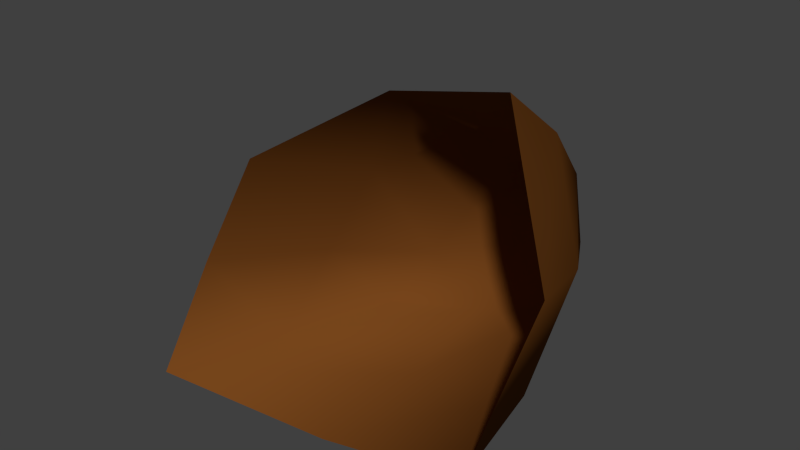 # Source: rock2.blend  (saved by Blender 2.69.0; exported with 4.5.12 LTS)
import bpy
from mathutils import Matrix  # noqa: F401  (used for matrix-valued properties, if any)

bpy.ops.wm.read_factory_settings(use_empty=True)
scene = bpy.context.scene
scene.name = 'Scene'

# ---- collections
col_collection_1 = bpy.data.collections.new('Collection 1'); scene.collection.children.link(col_collection_1)

# ---- materials (node trees are filled in below, after node groups)
mat_material = bpy.data.materials.new('Material')
mat_material.alpha_threshold = 0.0
mat_material.use_transparent_shadow = False
mat_material.diffuse_color = (0.1789, 0.05998, 0.01141, 1.0)
mat_material.roughness = 0.5
mat_material.line_color = (0.0, 0.0, 0.0, 1.0)

# ---- material node trees

# ---- world
world_world = bpy.data.worlds.new('World'); scene.world = world_world
world_world.color = (0.05088, 0.05088, 0.05088)
world_world.use_sun_shadow = False
world_world.sun_shadow_jitter_overblur = 0.0
world_world.cycles.sampling_method = 'MANUAL'
world_world.cycles.sample_map_resolution = 256

# ---- meshes
me_cube = bpy.data.meshes.new('Cube')
me_cube.from_pydata([(-0.1813, -0.2432, -0.4044), (0.675, -0.1723, -0.4349), (0.3538, -0.1814, 0.2587), (-0.3376, -0.2441, 0.5788), (-0.07983, 0.3102, -0.2639), (0.2987, 0.3296, -0.2944), (0.1383, 0.3227, -0.01164), (-0.2342, 0.2918, 0.2391), (0.253, -0.1335, -0.5123), (-0.3645, -0.1606, 0.08281), (-0.1522, 0.05996, -0.3575), (0.5819, -0.1108, -0.09861), (0.4962, 0.09756, -0.374), (-0.006433, -0.1498, 0.4835), (0.2617, 0.1045, 0.1403), (-0.2949, 0.03791, 0.4143), (0.1103, 0.3584, -0.3031), (-0.1929, 0.3522, -0.01037), (0.233, 0.3542, -0.162), (-0.06512, 0.345, 0.1347), (0.0122, 0.4059, -0.08859), (0.1714, 0.1443, -0.4233), (0.4168, 0.1534, -0.1261), (-0.03166, 0.127, 0.3191), (-0.2939, 0.1251, 0.02314)], [], [(20, 19, 6, 18), (21, 16, 5, 12), (22, 18, 6, 14), (23, 19, 7, 15), (24, 9, 3, 15), (16, 20, 18, 5), (4, 17, 20, 16), (17, 7, 19, 20), (8, 21, 12, 1), (0, 10, 21, 8), (10, 4, 16, 21), (11, 22, 14, 2), (1, 12, 22, 11), (12, 5, 18, 22), (13, 23, 15, 3), (2, 14, 23, 13), (14, 6, 19, 23), (17, 24, 15, 7), (4, 10, 24, 17), (10, 0, 9, 24)])
me_cube.polygons.foreach_set('use_smooth', [True] * 20)
me_cube.materials.append(mat_material)
me_cube.use_remesh_preserve_volume = False
me_cube.use_remesh_preserve_attributes = False
me_cube.use_mirror_vertex_groups = False
me_cube.update()

# ---- objects
ob_cube = bpy.data.objects.new('Cube', me_cube)

# ---- transforms, parenting, visibility, modifiers, constraints
ob_cube.location = (0.0, 0.0, 0.0)
ob_cube.rotation_euler = (-1.344e-07, -1.571, 0.0)
ob_cube.lock_rotations_4d = False
ob_cube.empty_display_type = 'ARROWS'
ob_cube.lineart.crease_threshold = 0.0

# ---- collection membership
col_collection_1.objects.link(ob_cube)

# ---- scene / render settings (as saved in the file)
scene.frame_start = 1; scene.frame_end = 250; scene.frame_set(1)
scene.render.engine = 'BLENDER_EEVEE_NEXT'
scene.render.image_settings.compression = 90
scene.render.resolution_percentage = 50
scene.render.dither_intensity = 0.0
scene.cycles.use_denoising = False
scene.cycles.samples = 10
scene.cycles.sampling_pattern = 'TABULATED_SOBOL'
scene.cycles.light_sampling_threshold = 0.0
scene.cycles.use_adaptive_sampling = False
scene.cycles.use_light_tree = False
scene.cycles.blur_glossy = 0.0
scene.cycles.volume_bounces = 1
scene.cycles.pixel_filter_type = 'GAUSSIAN'
scene.cycles.sample_clamp_indirect = 0.0
scene.view_settings.view_transform = 'Standard'
bpy.context.view_layer.update()

# ---- added for rendering (the .blend has no active camera and no usable light): camera, sun
cam_auto = bpy.data.cameras.new('AutoCamera')
cam_auto.lens = 50.0
cam_auto.sensor_width = 36.0
cam_auto.clip_end = 1000.0
ob_auto_camera = bpy.data.objects.new('AutoCamera', cam_auto)
scene.collection.objects.link(ob_auto_camera)
ob_auto_camera.location = (1.4852, -1.7413, 1.36998)
ob_auto_camera.rotation_euler = (1.09748, -7.21219e-08, 0.694738)
scene.camera = ob_auto_camera
light_auto_sun = bpy.data.lights.new('AutoSun', 'SUN')
light_auto_sun.energy = 3.0
light_auto_sun.angle = 0.0523599
ob_auto_sun = bpy.data.objects.new('AutoSun', light_auto_sun)
scene.collection.objects.link(ob_auto_sun)
ob_auto_sun.rotation_euler = (0.872665, 0.174533, 0.523599)
bpy.context.view_layer.update()
